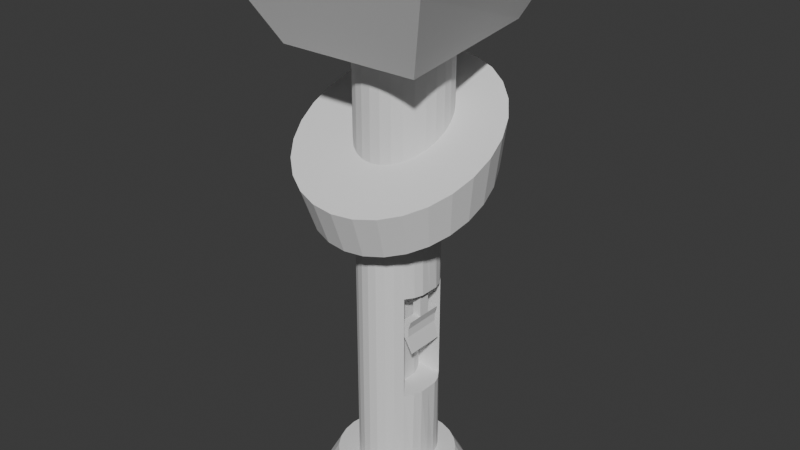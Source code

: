 # Source: bron1.blend  (saved by Blender 4.5.90; exported with 4.5.12 LTS)
import bpy
from mathutils import Matrix  # noqa: F401  (used for matrix-valued properties, if any)

bpy.ops.wm.read_factory_settings(use_empty=True)
scene = bpy.context.scene
scene.name = 'Scene'

# ---- collections
col_collection = bpy.data.collections.new('Collection'); scene.collection.children.link(col_collection)

# ---- world
world_world = bpy.data.worlds.new('World'); scene.world = world_world
world_world.use_nodes = True; world_world.node_tree.nodes.clear()
_N = world_world.node_tree.nodes; _L = world_world.node_tree.links
n0 = _N.new('ShaderNodeOutputWorld'); n0.name = 'World Output'; n0.location = (200, 100)
n1 = _N.new('ShaderNodeBackground'); n1.name = 'Background'; n1.location = (-200, 100)
n1.inputs[0].default_value = (0.05088, 0.05088, 0.05088, 1.0)
_L.new(n1.outputs[0], n0.inputs[0])
n0.is_active_output = True
world_world.color = (0.05088, 0.05088, 0.05088)
world_world.sun_shadow_jitter_overblur = 0.0

# ---- meshes
me_plane = bpy.data.meshes.new('Plane')
me_plane.from_pydata([(0.2684, 0.341, -3.172e-09), (0.2684, -0.79, 4.627e-08), (0.2646, -0.79, 0.02893), (0.2646, 0.337, 0.02893), (0.2531, -0.79, 0.0564), (0.2531, 0.33, 0.0564), (0.2346, -0.79, 0.08105), (0.2346, 0.321, 0.08105), (0.2101, -0.79, 0.1016), (0.2101, 0.31, 0.1016), (0.1807, -0.79, 0.1171), (0.1807, 0.294, 0.1171), (0.148, -0.79, 0.1267), (0.148, 0.28, 0.1267), (0.114, -0.79, 0.13), (0.114, 0.262, 0.13), (0.079, -0.79, 0.1267), (0.079, 0.241, 0.1267), (0.04625, -0.79, 0.1171), (0.04625, 0.222, 0.1171), (0.01687, -0.79, 0.1016), (0.01687, 0.207, 0.1016), (-0.007662, -0.79, 0.08105), (-0.007662, 0.194, 0.08105), (-0.02512, -0.79, 0.0564), (-0.02512, 0.187, 0.0564), (-0.03758, -0.79, 0.02893), (-0.03758, 0.18, 0.02893), (-0.04147, -0.79, 3.272e-08), (-0.04147, 0.17, -9.244e-09), (-0.03758, -0.79, -0.02893), (-0.03758, 0.18, -0.02893), (-0.02512, -0.79, -0.0564), (-0.02512, 0.187, -0.0564), (-0.007662, -0.79, -0.08105), (-0.007662, 0.194, -0.08105), (0.01687, -0.79, -0.1016), (0.01687, 0.207, -0.1016), (0.04625, -0.79, -0.1171), (0.04625, 0.222, -0.1171), (0.079, -0.79, -0.1267), (0.079, 0.241, -0.1267), (0.1135, -0.79, -0.13), (0.1135, 0.262, -0.13), (0.148, -0.79, -0.1267), (0.148, 0.28, -0.1267), (0.1777, -0.79, -0.1171), (0.1777, 0.294, -0.1171), (0.2101, -0.79, -0.1016), (0.2101, 0.31, -0.1016), (0.2346, -0.79, -0.08105), (0.2346, 0.321, -0.08105), (0.2531, -0.79, -0.0564), (0.2531, 0.33, -0.0564), (0.2646, -0.79, -0.02893), (0.2646, 0.337, -0.02893), (0.01687, -0.0915, -0.1016), (0.05, -0.1, 0.12), (0.08, -0.1, 0.13), (-0.007662, -0.098, -0.08105), (0.1135, -0.1, 0.13), (-0.02512, -0.1015, -0.0564), (0.15, -0.1, 0.13), (-0.03758, -0.105, -0.02893), (0.18, -0.1, 0.12), (-0.04147, -0.11, 2.996e-09), (0.21, -0.1, 0.1), (-0.03758, -0.105, 0.02893), (0.2346, -0.0345, 0.08105), (-0.02512, -0.1015, 0.0564), (0.2531, -0.03, 0.0564), (-0.007662, -0.098, 0.08105), (0.2646, -0.0265, 0.02893), (0.02, -0.1, 0.1), (0.2684, -0.0245, 1.28e-08), (0.04625, -0.084, -0.1171), (0.079, -0.0745, -0.1267), (0.1135, -0.064, -0.13), (0.148, -0.055, -0.1267), (0.1777, -0.048, -0.1171), (0.2101, -0.04, -0.1016), (0.2346, -0.0345, -0.08105), (0.2531, -0.03, -0.0564), (0.2646, -0.0265, -0.02893), (0.01687, -0.5108, -0.1016), (0.05, -0.48, 0.12), (0.08, -0.48, 0.13), (-0.007662, -0.514, -0.08105), (0.1135, -0.48, 0.13), (-0.02512, -0.5158, -0.0564), (0.15, -0.48, 0.13), (-0.03758, -0.5175, -0.02893), (0.18, -0.48, 0.12), (-0.04147, -0.52, 2.092e-08), (0.21, -0.48, 0.1), (-0.03758, -0.5175, 0.02893), (0.2346, -0.4823, 0.08105), (-0.02512, -0.5158, 0.0564), (0.2531, -0.48, 0.0564), (-0.007662, -0.514, 0.08105), (0.2646, -0.4782, 0.02893), (0.02, -0.48, 0.1), (0.04625, -0.507, -0.1171), (0.079, -0.5023, -0.1267), (0.1135, -0.497, -0.13), (0.148, -0.4925, -0.1267), (0.1777, -0.489, -0.1171), (0.2101, -0.485, -0.1016), (0.2346, -0.4823, -0.08105), (0.2531, -0.48, -0.0564), (0.2646, -0.4782, -0.02893), (0.2684, -0.4773, 3.26e-08), (0.05, -0.1, 0.03), (0.08, -0.1, 0.04), (0.1135, -0.1, 0.04), (0.15, -0.1, 0.04), (0.18, -0.1, 0.03), (0.21, -0.1, 0.01), (0.02, -0.1, 0.01), (0.05, -0.48, 0.03), (0.08, -0.48, 0.04), (0.1135, -0.48, 0.04), (0.15, -0.48, 0.04), (0.18, -0.48, 0.03), (0.21, -0.48, 0.01), (0.02, -0.48, 0.01), (0.3616, -0.8716, 5.049e-08), (0.3128, -0.785, 4.571e-08), (0.3551, -0.8716, 0.05743), (0.3076, -0.785, 0.04659), (0.336, -0.8716, 0.112), (0.2921, -0.785, 0.09085), (0.3053, -0.8716, 0.1609), (0.2672, -0.785, 0.1305), (0.2644, -0.8716, 0.2018), (0.234, -0.785, 0.1637), (0.2154, -0.8716, 0.2325), (0.1943, -0.785, 0.1886), (0.1609, -0.8716, 0.2516), (0.1501, -0.785, 0.2041), (0.1035, -0.8716, 0.2581), (0.1035, -0.785, 0.2094), (0.04604, -0.8716, 0.2516), (0.05687, -0.785, 0.2041), (-0.008516, -0.8716, 0.2325), (0.01262, -0.785, 0.1886), (-0.05745, -0.8716, 0.2018), (-0.02708, -0.785, 0.1637), (-0.09832, -0.8716, 0.1609), (-0.06024, -0.785, 0.1305), (-0.1291, -0.8716, 0.112), (-0.08518, -0.785, 0.09085), (-0.1482, -0.8716, 0.05743), (-0.1007, -0.785, 0.04659), (-0.1546, -0.8716, 2.793e-08), (-0.1059, -0.785, 2.74e-08), (-0.1482, -0.8716, -0.05743), (-0.1007, -0.785, -0.04659), (-0.1291, -0.8716, -0.112), (-0.08518, -0.785, -0.09085), (-0.09832, -0.8716, -0.1609), (-0.06024, -0.785, -0.1305), (-0.05745, -0.8716, -0.2018), (-0.02708, -0.785, -0.1637), (-0.008516, -0.8716, -0.2325), (0.01262, -0.785, -0.1886), (0.04604, -0.8716, -0.2516), (0.05687, -0.785, -0.2041), (0.1035, -0.8716, -0.2581), (0.1035, -0.785, -0.2094), (0.1609, -0.8716, -0.2516), (0.1501, -0.785, -0.2041), (0.2154, -0.8716, -0.2325), (0.1943, -0.785, -0.1886), (0.2644, -0.8716, -0.2018), (0.234, -0.785, -0.1637), (0.3053, -0.8716, -0.1609), (0.2672, -0.785, -0.1305), (0.336, -0.8716, -0.112), (0.2921, -0.785, -0.09085), (0.3551, -0.8716, -0.05743), (0.3076, -0.785, -0.04659), (0.4111, 0.4212, -4.394e-10), (0.4152, 0.6164, -1.002e-08), (0.4041, 0.4173, 0.07121), (0.4074, 0.612, 0.07942), (0.3833, 0.406, 0.1388), (0.3845, 0.5989, 0.1549), (0.3499, 0.3876, 0.1995), (0.3476, 0.5778, 0.2225), (0.3055, 0.3633, 0.2502), (0.2985, 0.5497, 0.279), (0.2523, 0.3341, 0.2883), (0.2397, 0.5162, 0.3216), (0.1929, 0.3016, 0.312), (0.1742, 0.4787, 0.348), (0.1305, 0.2674, 0.32), (0.1053, 0.4393, 0.3569), (0.06805, 0.2332, 0.312), (0.03634, 0.3999, 0.348), (0.008735, 0.2007, 0.2883), (-0.02915, 0.3625, 0.3216), (-0.04448, 0.1715, 0.2502), (-0.0879, 0.3289, 0.279), (-0.08891, 0.1472, 0.1995), (-0.137, 0.3008, 0.2225), (-0.1223, 0.1289, 0.1388), (-0.1739, 0.2797, 0.1549), (-0.1431, 0.1175, 0.07121), (-0.1968, 0.2666, 0.07942), (-0.1501, 0.1137, -1.153e-08), (-0.2046, 0.2622, -2.163e-08), (-0.1431, 0.1175, -0.07121), (-0.1968, 0.2666, -0.07942), (-0.1223, 0.1289, -0.1388), (-0.1739, 0.2797, -0.1549), (-0.08891, 0.1472, -0.1995), (-0.137, 0.3008, -0.2225), (-0.04448, 0.1715, -0.2502), (-0.0879, 0.3289, -0.279), (0.008735, 0.2007, -0.2883), (-0.02915, 0.3625, -0.3216), (0.06805, 0.2332, -0.312), (0.03634, 0.3999, -0.348), (0.1305, 0.2674, -0.32), (0.1053, 0.4393, -0.3569), (0.1929, 0.3016, -0.312), (0.1742, 0.4787, -0.348), (0.2523, 0.3341, -0.2883), (0.2397, 0.5162, -0.3216), (0.3055, 0.3633, -0.2502), (0.2985, 0.5497, -0.279), (0.3499, 0.3876, -0.1995), (0.3476, 0.5778, -0.2225), (0.3833, 0.406, -0.1388), (0.3845, 0.5989, -0.1549), (0.4041, 0.4173, -0.07121), (0.4074, 0.612, -0.07942)], [], [(3, 0, 55, 53, 51, 49, 47, 45, 43, 41, 39, 37, 35, 33, 31, 29, 27, 25, 23, 21, 19, 17, 15, 13, 11, 9, 7, 5), (81, 51, 53, 82), (80, 49, 51, 81), (79, 47, 49, 80), (78, 45, 47, 79), (77, 43, 45, 78), (76, 41, 43, 77), (75, 39, 41, 76), (56, 37, 39, 75), (59, 35, 37, 56), (61, 33, 35, 59), (63, 31, 33, 61), (65, 29, 31, 63), (67, 27, 29, 65), (69, 25, 27, 67), (71, 23, 25, 69), (73, 21, 23, 71), (57, 19, 21, 73), (58, 17, 19, 57), (60, 15, 17, 58), (62, 13, 15, 60), (64, 11, 13, 62), (66, 9, 11, 64), (68, 7, 9, 66), (1, 2, 4, 6, 8, 10, 12, 14, 16, 18, 20, 22, 24, 26, 28, 30, 32, 34, 36, 38, 40, 42, 44, 46, 48, 50, 52, 54), (70, 5, 7, 68), (83, 55, 0, 74), (72, 3, 5, 70), (74, 0, 3, 72), (82, 53, 55, 83), (109, 82, 83, 110), (111, 74, 72, 100), (100, 72, 70, 98), (110, 83, 74, 111), (98, 70, 68, 96), (96, 68, 66, 94), (92, 94, 124, 123), (85, 86, 120, 119), (62, 60, 114, 115), (90, 92, 123, 122), (57, 73, 118, 112), (101, 85, 119, 125), (101, 73, 71, 99), (99, 71, 69, 97), (97, 69, 67, 95), (95, 67, 65, 93), (93, 65, 63, 91), (91, 63, 61, 89), (89, 61, 59, 87), (87, 59, 56, 84), (84, 56, 75, 102), (102, 75, 76, 103), (103, 76, 77, 104), (104, 77, 78, 105), (105, 78, 79, 106), (106, 79, 80, 107), (107, 80, 81, 108), (108, 81, 82, 109), (50, 108, 109, 52), (48, 107, 108, 50), (46, 106, 107, 48), (44, 105, 106, 46), (42, 104, 105, 44), (40, 103, 104, 42), (38, 102, 103, 40), (36, 84, 102, 38), (34, 87, 84, 36), (32, 89, 87, 34), (30, 91, 89, 32), (28, 93, 91, 30), (26, 95, 93, 28), (24, 97, 95, 26), (22, 99, 97, 24), (20, 101, 99, 22), (18, 85, 101, 20), (16, 86, 85, 18), (14, 88, 86, 16), (12, 90, 88, 14), (10, 92, 90, 12), (8, 94, 92, 10), (6, 96, 94, 8), (4, 98, 96, 6), (54, 110, 111, 1), (2, 100, 98, 4), (1, 111, 100, 2), (52, 109, 110, 54), (60, 58, 113, 114), (66, 64, 116, 117), (86, 88, 121, 120), (58, 57, 112, 113), (88, 90, 122, 121), (64, 62, 115, 116), (116, 123, 124, 117), (115, 122, 123, 116), (114, 121, 122, 115), (113, 120, 121, 114), (112, 119, 120, 113), (118, 125, 119, 112), (101, 125, 118, 73), (94, 66, 117, 124), (126, 127, 129, 128), (128, 129, 131, 130), (130, 131, 133, 132), (132, 133, 135, 134), (134, 135, 137, 136), (136, 137, 139, 138), (138, 139, 141, 140), (140, 141, 143, 142), (142, 143, 145, 144), (144, 145, 147, 146), (146, 147, 149, 148), (148, 149, 151, 150), (150, 151, 153, 152), (152, 153, 155, 154), (154, 155, 157, 156), (156, 157, 159, 158), (158, 159, 161, 160), (160, 161, 163, 162), (162, 163, 165, 164), (164, 165, 167, 166), (166, 167, 169, 168), (168, 169, 171, 170), (170, 171, 173, 172), (172, 173, 175, 174), (174, 175, 177, 176), (176, 177, 179, 178), (129, 127, 181, 179, 177, 175, 173, 171, 169, 167, 165, 163, 161, 159, 157, 155, 153, 151, 149, 147, 145, 143, 141, 139, 137, 135, 133, 131), (178, 179, 181, 180), (180, 181, 127, 126), (126, 128, 130, 132, 134, 136, 138, 140, 142, 144, 146, 148, 150, 152, 154, 156, 158, 160, 162, 164, 166, 168, 170, 172, 174, 176, 178, 180), (182, 183, 185, 184), (184, 185, 187, 186), (186, 187, 189, 188), (188, 189, 191, 190), (190, 191, 193, 192), (192, 193, 195, 194), (194, 195, 197, 196), (196, 197, 199, 198), (198, 199, 201, 200), (200, 201, 203, 202), (202, 203, 205, 204), (204, 205, 207, 206), (206, 207, 209, 208), (208, 209, 211, 210), (210, 211, 213, 212), (212, 213, 215, 214), (214, 215, 217, 216), (216, 217, 219, 218), (218, 219, 221, 220), (220, 221, 223, 222), (222, 223, 225, 224), (224, 225, 227, 226), (226, 227, 229, 228), (228, 229, 231, 230), (230, 231, 233, 232), (232, 233, 235, 234), (185, 183, 237, 235, 233, 231, 229, 227, 225, 223, 221, 219, 217, 215, 213, 211, 209, 207, 205, 203, 201, 199, 197, 195, 193, 191, 189, 187), (234, 235, 237, 236), (236, 237, 183, 182), (182, 184, 186, 188, 190, 192, 194, 196, 198, 200, 202, 204, 206, 208, 210, 212, 214, 216, 218, 220, 222, 224, 226, 228, 230, 232, 234, 236)])
_uv = me_plane.uv_layers.new(name='UVMap')
_uv.uv.foreach_set('vector', [0.3034, 0.484, 0.25, 0.49, 0.1966, 0.484, 0.1459, 0.4662, 0.1004, 0.4376, 0.06236, 0.3996, 0.03377, 0.3541, 0.01602, 0.3034, 0.01, 0.25, 0.01602, 0.1966, 0.03377, 0.1459, 0.06236, 0.1004, 0.1004, 0.06236, 0.1459, 0.03377, 0.1966, 0.01602, 0.25, 0.01, 0.3034, 0.01602, 0.3541, 0.03377, 0.3996, 0.06236, 0.4376, 0.1004, 0.4662, 0.1459, 0.484, 0.1966, 0.49, 0.25, 0.484, 0.3034, 0.4662, 0.3541, 0.4376, 0.3996, 0.3996, 0.4376, 0.3541, 0.4662, 0.1071, 0.75, 0.1071, 1.0, 0.07143, 1.0, 0.07143, 0.75, 0.1429, 0.75, 0.1429, 1.0, 0.1071, 1.0, 0.1071, 0.75, 0.1786, 0.75, 0.1786, 1.0, 0.1429, 1.0, 0.1429, 0.75, 0.2143, 0.75, 0.2143, 1.0, 0.1786, 1.0, 0.1786, 0.75, 0.25, 0.75, 0.25, 1.0, 0.2143, 1.0, 0.2143, 0.75, 0.2857, 0.75, 0.2857, 1.0, 0.25, 1.0, 0.25, 0.75, 0.3214, 0.75, 0.3214, 1.0, 0.2857, 1.0, 0.2857, 0.75, 0.3571, 0.75, 0.3571, 1.0, 0.3214, 1.0, 0.3214, 0.75, 0.3929, 0.75, 0.3929, 1.0, 0.3571, 1.0, 0.3571, 0.75, 0.4286, 0.75, 0.4286, 1.0, 0.3929, 1.0, 0.3929, 0.75, 0.4643, 0.75, 0.4643, 1.0, 0.4286, 1.0, 0.4286, 0.75, 0.5, 0.75, 0.5, 1.0, 0.4643, 1.0, 0.4643, 0.75, 0.5357, 0.75, 0.5357, 1.0, 0.5, 1.0, 0.5, 0.75, 0.5714, 0.75, 0.5714, 1.0, 0.5357, 1.0, 0.5357, 0.75, 0.6071, 0.75, 0.6071, 1.0, 0.5714, 1.0, 0.5714, 0.75, 0.6429, 0.75, 0.6429, 1.0, 0.6071, 1.0, 0.6071, 0.75, 0.6786, 0.75, 0.6786, 1.0, 0.6429, 1.0, 0.6429, 0.75, 0.7143, 0.75, 0.7143, 1.0, 0.6786, 1.0, 0.6786, 0.75, 0.75, 0.75, 0.75, 1.0, 0.7143, 1.0, 0.7143, 0.75, 0.7857, 0.75, 0.7857, 1.0, 0.75, 1.0, 0.75, 0.75, 0.8214, 0.75, 0.8214, 1.0, 0.7857, 1.0, 0.7857, 0.75, 0.8571, 0.75, 0.8571, 1.0, 0.8214, 1.0, 0.8214, 0.75, 0.8929, 0.75, 0.8929, 1.0, 0.8571, 1.0, 0.8571, 0.75, 0.75, 0.49, 0.8034, 0.484, 0.8541, 0.4662, 0.8996, 0.4376, 0.9376, 0.3996, 0.9662, 0.3541, 0.984, 0.3034, 0.99, 0.25, 0.984, 0.1966, 0.9662, 0.1459, 0.9376, 0.1004, 0.8996, 0.06236, 0.8541, 0.03377, 0.8034, 0.01602, 0.75, 0.01, 0.6966, 0.01602, 0.6459, 0.03377, 0.6004, 0.06236, 0.5624, 0.1004, 0.5338, 0.1459, 0.516, 0.1966, 0.51, 0.25, 0.516, 0.3034, 0.5338, 0.3541, 0.5624, 0.3996, 0.6004, 0.4376, 0.6459, 0.4662, 0.6966, 0.484, 0.9286, 0.75, 0.9286, 1.0, 0.8929, 1.0, 0.8929, 0.75, 0.03571, 0.75, 0.03571, 1.0, 1.565e-07, 1.0, 1.565e-07, 0.75, 0.9643, 0.75, 0.9643, 1.0, 0.9286, 1.0, 0.9286, 0.75, 1.0, 0.75, 1.0, 1.0, 0.9643, 1.0, 0.9643, 0.75, 0.07143, 0.75, 0.07143, 1.0, 0.03571, 1.0, 0.03571, 0.75, 0.07143, 0.625, 0.07143, 0.75, 0.03571, 0.75, 0.03571, 0.625, 1.0, 0.625, 1.0, 0.75, 0.9643, 0.75, 0.9643, 0.625, 0.9643, 0.625, 0.9643, 0.75, 0.9286, 0.75, 0.9286, 0.625, 0.03571, 0.625, 0.03571, 0.75, 1.565e-07, 0.75, 1.565e-07, 0.625, 0.9286, 0.625, 0.9286, 0.75, 0.8929, 0.75, 0.8929, 0.625, 0.8929, 0.625, 0.8929, 0.75, 0.8571, 0.75, 0.8571, 0.625, 0.8214, 0.625, 0.8571, 0.625, 0.8571, 0.625, 0.8214, 0.625, 0.6786, 0.625, 0.7143, 0.625, 0.7143, 0.625, 0.6786, 0.625, 0.7857, 0.75, 0.75, 0.75, 0.75, 0.75, 0.7857, 0.75, 0.7857, 0.625, 0.8214, 0.625, 0.8214, 0.625, 0.7857, 0.625, 0.6786, 0.75, 0.6429, 0.75, 0.6429, 0.75, 0.6786, 0.75, 0.6429, 0.625, 0.6786, 0.625, 0.6786, 0.625, 0.6429, 0.625, 0.6429, 0.625, 0.6429, 0.75, 0.6071, 0.75, 0.6071, 0.625, 0.6071, 0.625, 0.6071, 0.75, 0.5714, 0.75, 0.5714, 0.625, 0.5714, 0.625, 0.5714, 0.75, 0.5357, 0.75, 0.5357, 0.625, 0.5357, 0.625, 0.5357, 0.75, 0.5, 0.75, 0.5, 0.625, 0.5, 0.625, 0.5, 0.75, 0.4643, 0.75, 0.4643, 0.625, 0.4643, 0.625, 0.4643, 0.75, 0.4286, 0.75, 0.4286, 0.625, 0.4286, 0.625, 0.4286, 0.75, 0.3929, 0.75, 0.3929, 0.625, 0.3929, 0.625, 0.3929, 0.75, 0.3571, 0.75, 0.3571, 0.625, 0.3571, 0.625, 0.3571, 0.75, 0.3214, 0.75, 0.3214, 0.625, 0.3214, 0.625, 0.3214, 0.75, 0.2857, 0.75, 0.2857, 0.625, 0.2857, 0.625, 0.2857, 0.75, 0.25, 0.75, 0.25, 0.625, 0.25, 0.625, 0.25, 0.75, 0.2143, 0.75, 0.2143, 0.625, 0.2143, 0.625, 0.2143, 0.75, 0.1786, 0.75, 0.1786, 0.625, 0.1786, 0.625, 0.1786, 0.75, 0.1429, 0.75, 0.1429, 0.625, 0.1429, 0.625, 0.1429, 0.75, 0.1071, 0.75, 0.1071, 0.625, 0.1071, 0.625, 0.1071, 0.75, 0.07143, 0.75, 0.07143, 0.625, 0.1071, 0.5, 0.1071, 0.625, 0.07143, 0.625, 0.07143, 0.5, 0.1429, 0.5, 0.1429, 0.625, 0.1071, 0.625, 0.1071, 0.5, 0.1786, 0.5, 0.1786, 0.625, 0.1429, 0.625, 0.1429, 0.5, 0.2143, 0.5, 0.2143, 0.625, 0.1786, 0.625, 0.1786, 0.5, 0.25, 0.5, 0.25, 0.625, 0.2143, 0.625, 0.2143, 0.5, 0.2857, 0.5, 0.2857, 0.625, 0.25, 0.625, 0.25, 0.5, 0.3214, 0.5, 0.3214, 0.625, 0.2857, 0.625, 0.2857, 0.5, 0.3571, 0.5, 0.3571, 0.625, 0.3214, 0.625, 0.3214, 0.5, 0.3929, 0.5, 0.3929, 0.625, 0.3571, 0.625, 0.3571, 0.5, 0.4286, 0.5, 0.4286, 0.625, 0.3929, 0.625, 0.3929, 0.5, 0.4643, 0.5, 0.4643, 0.625, 0.4286, 0.625, 0.4286, 0.5, 0.5, 0.5, 0.5, 0.625, 0.4643, 0.625, 0.4643, 0.5, 0.5357, 0.5, 0.5357, 0.625, 0.5, 0.625, 0.5, 0.5, 0.5714, 0.5, 0.5714, 0.625, 0.5357, 0.625, 0.5357, 0.5, 0.6071, 0.5, 0.6071, 0.625, 0.5714, 0.625, 0.5714, 0.5, 0.6429, 0.5, 0.6429, 0.625, 0.6071, 0.625, 0.6071, 0.5, 0.6786, 0.5, 0.6786, 0.625, 0.6429, 0.625, 0.6429, 0.5, 0.7143, 0.5, 0.7143, 0.625, 0.6786, 0.625, 0.6786, 0.5, 0.75, 0.5, 0.75, 0.625, 0.7143, 0.625, 0.7143, 0.5, 0.7857, 0.5, 0.7857, 0.625, 0.75, 0.625, 0.75, 0.5, 0.8214, 0.5, 0.8214, 0.625, 0.7857, 0.625, 0.7857, 0.5, 0.8571, 0.5, 0.8571, 0.625, 0.8214, 0.625, 0.8214, 0.5, 0.8929, 0.5, 0.8929, 0.625, 0.8571, 0.625, 0.8571, 0.5, 0.9286, 0.5, 0.9286, 0.625, 0.8929, 0.625, 0.8929, 0.5, 0.03571, 0.5, 0.03571, 0.625, 1.565e-07, 0.625, 1.565e-07, 0.5, 0.9643, 0.5, 0.9643, 0.625, 0.9286, 0.625, 0.9286, 0.5, 1.0, 0.5, 1.0, 0.625, 0.9643, 0.625, 0.9643, 0.5, 0.07143, 0.5, 0.07143, 0.625, 0.03571, 0.625, 0.03571, 0.5, 0.75, 0.75, 0.7143, 0.75, 0.7143, 0.75, 0.75, 0.75, 0.8571, 0.75, 0.8214, 0.75, 0.8214, 0.75, 0.8571, 0.75, 0.7143, 0.625, 0.75, 0.625, 0.75, 0.625, 0.7143, 0.625, 0.7143, 0.75, 0.6786, 0.75, 0.6786, 0.75, 0.7143, 0.75, 0.75, 0.625, 0.7857, 0.625, 0.7857, 0.625, 0.75, 0.625, 0.8214, 0.75, 0.7857, 0.75, 0.7857, 0.75, 0.8214, 0.75, 0.8214, 0.75, 0.8214, 0.625, 0.8571, 0.625, 0.8571, 0.75, 0.7857, 0.75, 0.7857, 0.625, 0.8214, 0.625, 0.8214, 0.75, 0.75, 0.75, 0.75, 0.625, 0.7857, 0.625, 0.7857, 0.75, 0.7143, 0.75, 0.7143, 0.625, 0.75, 0.625, 0.75, 0.75, 0.6786, 0.75, 0.6786, 0.625, 0.7143, 0.625, 0.7143, 0.75, 0.6429, 0.75, 0.6429, 0.625, 0.6786, 0.625, 0.6786, 0.75, 0.6429, 0.625, 0.6429, 0.625, 0.6429, 0.75, 0.6429, 0.75, 0.8571, 0.625, 0.8571, 0.75, 0.8571, 0.75, 0.8571, 0.625, 1.0, 0.5188, 1.0, 1.0, 0.9643, 1.0, 0.9643, 0.5188, 0.9643, 0.5188, 0.9643, 1.0, 0.9286, 1.0, 0.9286, 0.5188, 0.9286, 0.5188, 0.9286, 1.0, 0.8929, 1.0, 0.8929, 0.5188, 0.8929, 0.5188, 0.8929, 1.0, 0.8571, 1.0, 0.8571, 0.5188, 0.8571, 0.5188, 0.8571, 1.0, 0.8214, 1.0, 0.8214, 0.5188, 0.8214, 0.5188, 0.8214, 1.0, 0.7857, 1.0, 0.7857, 0.5188, 0.7857, 0.5188, 0.7857, 1.0, 0.75, 1.0, 0.75, 0.5188, 0.75, 0.5188, 0.75, 1.0, 0.7143, 1.0, 0.7143, 0.5188, 0.7143, 0.5188, 0.7143, 1.0, 0.6786, 1.0, 0.6786, 0.5188, 0.6786, 0.5188, 0.6786, 1.0, 0.6429, 1.0, 0.6429, 0.5188, 0.6429, 0.5188, 0.6429, 1.0, 0.6071, 1.0, 0.6071, 0.5188, 0.6071, 0.5188, 0.6071, 1.0, 0.5714, 1.0, 0.5714, 0.5188, 0.5714, 0.5188, 0.5714, 1.0, 0.5357, 1.0, 0.5357, 0.5188, 0.5357, 0.5188, 0.5357, 1.0, 0.5, 1.0, 0.5, 0.5188, 0.5, 0.5188, 0.5, 1.0, 0.4643, 1.0, 0.4643, 0.5188, 0.4643, 0.5188, 0.4643, 1.0, 0.4286, 1.0, 0.4286, 0.5188, 0.4286, 0.5188, 0.4286, 1.0, 0.3929, 1.0, 0.3929, 0.5188, 0.3929, 0.5188, 0.3929, 1.0, 0.3571, 1.0, 0.3571, 0.5188, 0.3571, 0.5188, 0.3571, 1.0, 0.3214, 1.0, 0.3214, 0.5188, 0.3214, 0.5188, 0.3214, 1.0, 0.2857, 1.0, 0.2857, 0.5188, 0.2857, 0.5188, 0.2857, 1.0, 0.25, 1.0, 0.25, 0.5188, 0.25, 0.5188, 0.25, 1.0, 0.2143, 1.0, 0.2143, 0.5188, 0.2143, 0.5188, 0.2143, 1.0, 0.1786, 1.0, 0.1786, 0.5188, 0.1786, 0.5188, 0.1786, 1.0, 0.1429, 1.0, 0.1429, 0.5188, 0.1429, 0.5188, 0.1429, 1.0, 0.1071, 1.0, 0.1071, 0.5188, 0.1071, 0.5188, 0.1071, 1.0, 0.07143, 1.0, 0.07143, 0.5188, 0.3034, 0.484, 0.25, 0.49, 0.1966, 0.484, 0.1459, 0.4662, 0.1004, 0.4376, 0.06236, 0.3996, 0.03377, 0.3541, 0.01602, 0.3034, 0.01, 0.25, 0.01602, 0.1966, 0.03377, 0.1459, 0.06236, 0.1004, 0.1004, 0.06236, 0.1459, 0.03377, 0.1966, 0.01602, 0.25, 0.01, 0.3034, 0.01602, 0.3541, 0.03377, 0.3996, 0.06236, 0.4376, 0.1004, 0.4662, 0.1459, 0.484, 0.1966, 0.49, 0.25, 0.484, 0.3034, 0.4662, 0.3541, 0.4376, 0.3996, 0.3996, 0.4376, 0.3541, 0.4662, 0.07143, 0.5188, 0.07143, 1.0, 0.03571, 1.0, 0.03571, 0.5188, 0.03571, 0.5188, 0.03571, 1.0, 1.565e-07, 1.0, 1.565e-07, 0.5188, 0.75, 0.4882, 0.803, 0.4823, 0.8534, 0.4646, 0.8985, 0.4363, 0.9363, 0.3985, 0.9646, 0.3534, 0.9823, 0.303, 0.9882, 0.25, 0.9823, 0.197, 0.9646, 0.1466, 0.9363, 0.1015, 0.8985, 0.06374, 0.8534, 0.03535, 0.803, 0.01773, 0.75, 0.01176, 0.697, 0.01773, 0.6466, 0.03535, 0.6015, 0.06374, 0.5637, 0.1015, 0.5354, 0.1466, 0.5177, 0.197, 0.5118, 0.25, 0.5177, 0.303, 0.5354, 0.3534, 0.5637, 0.3985, 0.6015, 0.4363, 0.6466, 0.4646, 0.697, 0.4823, 1.0, 0.5, 1.0, 1.0, 0.9643, 1.0, 0.9643, 0.5, 0.9643, 0.5, 0.9643, 1.0, 0.9286, 1.0, 0.9286, 0.5, 0.9286, 0.5, 0.9286, 1.0, 0.8929, 1.0, 0.8929, 0.5, 0.8929, 0.5, 0.8929, 1.0, 0.8571, 1.0, 0.8571, 0.5, 0.8571, 0.5, 0.8571, 1.0, 0.8214, 1.0, 0.8214, 0.5, 0.8214, 0.5, 0.8214, 1.0, 0.7857, 1.0, 0.7857, 0.5, 0.7857, 0.5, 0.7857, 1.0, 0.75, 1.0, 0.75, 0.5, 0.75, 0.5, 0.75, 1.0, 0.7143, 1.0, 0.7143, 0.5, 0.7143, 0.5, 0.7143, 1.0, 0.6786, 1.0, 0.6786, 0.5, 0.6786, 0.5, 0.6786, 1.0, 0.6429, 1.0, 0.6429, 0.5, 0.6429, 0.5, 0.6429, 1.0, 0.6071, 1.0, 0.6071, 0.5, 0.6071, 0.5, 0.6071, 1.0, 0.5714, 1.0, 0.5714, 0.5, 0.5714, 0.5, 0.5714, 1.0, 0.5357, 1.0, 0.5357, 0.5, 0.5357, 0.5, 0.5357, 1.0, 0.5, 1.0, 0.5, 0.5, 0.5, 0.5, 0.5, 1.0, 0.4643, 1.0, 0.4643, 0.5, 0.4643, 0.5, 0.4643, 1.0, 0.4286, 1.0, 0.4286, 0.5, 0.4286, 0.5, 0.4286, 1.0, 0.3929, 1.0, 0.3929, 0.5, 0.3929, 0.5, 0.3929, 1.0, 0.3571, 1.0, 0.3571, 0.5, 0.3571, 0.5, 0.3571, 1.0, 0.3214, 1.0, 0.3214, 0.5, 0.3214, 0.5, 0.3214, 1.0, 0.2857, 1.0, 0.2857, 0.5, 0.2857, 0.5, 0.2857, 1.0, 0.25, 1.0, 0.25, 0.5, 0.25, 0.5, 0.25, 1.0, 0.2143, 1.0, 0.2143, 0.5, 0.2143, 0.5, 0.2143, 1.0, 0.1786, 1.0, 0.1786, 0.5, 0.1786, 0.5, 0.1786, 1.0, 0.1429, 1.0, 0.1429, 0.5, 0.1429, 0.5, 0.1429, 1.0, 0.1071, 1.0, 0.1071, 0.5, 0.1071, 0.5, 0.1071, 1.0, 0.07143, 1.0, 0.07143, 0.5, 0.3034, 0.484, 0.25, 0.49, 0.1966, 0.484, 0.1459, 0.4662, 0.1004, 0.4376, 0.06236, 0.3996, 0.03377, 0.3541, 0.01602, 0.3034, 0.01, 0.25, 0.01602, 0.1966, 0.03377, 0.1459, 0.06236, 0.1004, 0.1004, 0.06236, 0.1459, 0.03377, 0.1966, 0.01602, 0.25, 0.01, 0.3034, 0.01602, 0.3541, 0.03377, 0.3996, 0.06236, 0.4376, 0.1004, 0.4662, 0.1459, 0.484, 0.1966, 0.49, 0.25, 0.484, 0.3034, 0.4662, 0.3541, 0.4376, 0.3996, 0.3996, 0.4376, 0.3541, 0.4662, 0.07143, 0.5, 0.07143, 1.0, 0.03571, 1.0, 0.03571, 0.5, 0.03571, 0.5, 0.03571, 1.0, 1.565e-07, 1.0, 1.565e-07, 0.5, 0.75, 0.49, 0.8034, 0.484, 0.8541, 0.4662, 0.8996, 0.4376, 0.9376, 0.3996, 0.9662, 0.3541, 0.984, 0.3034, 0.99, 0.25, 0.984, 0.1966, 0.9662, 0.1459, 0.9376, 0.1004, 0.8996, 0.06236, 0.8541, 0.03377, 0.8034, 0.01602, 0.75, 0.01, 0.6966, 0.01602, 0.6459, 0.03377, 0.6004, 0.06236, 0.5624, 0.1004, 0.5338, 0.1459, 0.516, 0.1966, 0.51, 0.25, 0.516, 0.3034, 0.5338, 0.3541, 0.5624, 0.3996, 0.6004, 0.4376, 0.6459, 0.4662, 0.6966, 0.484])
me_plane.update()
me_cube_001 = bpy.data.meshes.new('Cube.001')
me_cube_001.from_pydata([(0.01, 0.07465, -0.14), (-0.01, -0.01535, 0.02), (0.02, 0.02465, -0.08), (-0.01, 0.02465, 0.02), (0.02, -0.01535, -0.08), (0.02, -0.01535, 0.02), (-0.01, 0.02465, -0.08), (0.02, 0.02465, 0.02), (-0.01, -0.06535, -0.08), (-0.01, -0.06535, -0.14), (0.02, 0.07465, -0.08), (0.01, -0.06535, -0.14), (-0.01, -0.01535, -0.08), (0.02, -0.06535, -0.08), (-0.01, 0.07465, -0.08), (-0.01, 0.07465, -0.14), (0.01, -0.01535, -0.14), (-0.01, -0.01535, -0.14), (0.01, 0.02465, -0.14), (-0.01, 0.02465, -0.14), (-0.01, 0.02465, -0.11), (0.01, -0.01535, -0.11), (0.01, 0.07465, -0.11), (-0.01, -0.06535, -0.11), (0.01, -0.06535, -0.11), (-0.01, 0.07465, -0.11), (-0.01, -0.01535, -0.11), (0.01, 0.02465, -0.11), (0.005, 0.02465, 0.02), (0.005, -0.01535, 0.02), (0.005, 0.02465, -0.08), (0.025, -0.01535, -0.2), (0.025, 0.07465, -0.2), (0.005, -0.06535, -0.08), (0.025, -0.06535, -0.2), (0.005, 0.07465, -0.08), (0.005, -0.01535, -0.08), (0.025, 0.02465, -0.2), (0.005, 0.07465, -0.11), (0.005, -0.06535, -0.11)], [], [(12, 1, 3, 6), (30, 28, 7, 2), (2, 7, 5, 4), (36, 29, 1, 12), (27, 21, 16, 18), (28, 3, 1, 29), (37, 18, 16, 31), (26, 20, 19, 17), (36, 12, 8, 33), (27, 18, 0, 22), (39, 23, 9, 34, 11), (38, 22, 0), (21, 4, 13, 24), (20, 6, 14, 25), (30, 2, 10, 35), (37, 19, 15, 32), (26, 17, 9, 23), (31, 16, 11, 34), (12, 26, 23, 8), (19, 20, 25, 15), (16, 21, 24, 11), (35, 10, 22, 38), (33, 8, 23, 39), (2, 27, 22, 10), (12, 6, 20, 26), (2, 4, 21, 27), (13, 33, 39, 24), (14, 35, 38, 25), (17, 31, 34, 9), (18, 37, 32, 0), (6, 30, 35, 14), (25, 38, 0, 32, 15), (4, 36, 33, 13), (19, 37, 31, 17), (7, 28, 29, 5), (4, 5, 29, 36), (6, 3, 28, 30), (24, 39, 11)])
_uv = me_cube_001.uv_layers.new(name='UVMap')
_uv.uv.foreach_set('vector', [0.375, 0.0, 0.625, 0.0, 0.625, 0.25, 0.375, 0.25, 0.375, 0.375, 0.625, 0.375, 0.625, 0.5, 0.375, 0.5, 0.375, 0.5, 0.625, 0.5, 0.625, 0.75, 0.375, 0.75, 0.375, 0.875, 0.625, 0.875, 0.625, 1.0, 0.375, 1.0, 0.375, 0.5, 0.375, 0.75, 0.375, 0.75, 0.375, 0.5, 0.75, 0.5, 0.875, 0.5, 0.875, 0.75, 0.75, 0.75, 0.25, 0.5, 0.375, 0.5, 0.375, 0.75, 0.25, 0.75, 0.375, 0.0, 0.375, 0.25, 0.375, 0.25, 0.375, 0.0, 0.375, 0.875, 0.375, 1.0, 0.375, 1.0, 0.375, 0.875, 0.375, 0.5, 0.375, 0.5, 0.375, 0.5, 0.375, 0.5, 0.375, 0.875, 0.375, 1.0, 0.375, 1.0, 0.375, 0.875, 0.375, 0.875, 0.375, 0.375, 0.375, 0.5, 0.375, 0.375, 0.375, 0.75, 0.375, 0.75, 0.375, 0.75, 0.375, 0.75, 0.375, 0.25, 0.375, 0.25, 0.375, 0.25, 0.375, 0.25, 0.375, 0.375, 0.375, 0.5, 0.375, 0.5, 0.375, 0.375, 0.25, 0.5, 0.125, 0.5, 0.125, 0.5, 0.25, 0.5, 0.375, 0.0, 0.375, 0.0, 0.375, 0.0, 0.375, 0.0, 0.25, 0.75, 0.375, 0.75, 0.375, 0.75, 0.25, 0.75, 0.375, 0.0, 0.375, 0.0, 0.375, 0.0, 0.375, 0.0, 0.375, 0.25, 0.375, 0.25, 0.375, 0.25, 0.375, 0.25, 0.375, 0.75, 0.375, 0.75, 0.375, 0.75, 0.375, 0.75, 0.375, 0.375, 0.375, 0.5, 0.375, 0.5, 0.375, 0.375, 0.375, 0.875, 0.375, 1.0, 0.375, 1.0, 0.375, 0.875, 0.375, 0.5, 0.375, 0.5, 0.375, 0.5, 0.375, 0.5, 0.375, 0.0, 0.375, 0.25, 0.375, 0.25, 0.375, 0.0, 0.375, 0.5, 0.375, 0.75, 0.375, 0.75, 0.375, 0.5, 0.375, 0.75, 0.375, 0.875, 0.375, 0.875, 0.375, 0.75, 0.375, 0.25, 0.375, 0.375, 0.375, 0.375, 0.375, 0.25, 0.125, 0.75, 0.25, 0.75, 0.25, 0.75, 0.125, 0.75, 0.375, 0.5, 0.25, 0.5, 0.25, 0.5, 0.375, 0.5, 0.375, 0.25, 0.375, 0.375, 0.375, 0.375, 0.375, 0.25, 0.375, 0.25, 0.375, 0.375, 0.375, 0.375, 0.375, 0.375, 0.375, 0.25, 0.375, 0.75, 0.375, 0.875, 0.375, 0.875, 0.375, 0.75, 0.125, 0.5, 0.25, 0.5, 0.25, 0.75, 0.125, 0.75, 0.625, 0.5, 0.75, 0.5, 0.75, 0.75, 0.625, 0.75, 0.375, 0.75, 0.625, 0.75, 0.625, 0.875, 0.375, 0.875, 0.375, 0.25, 0.625, 0.25, 0.625, 0.375, 0.375, 0.375, 0.375, 0.75, 0.375, 0.875, 0.375, 0.75])
me_cube_001.update()
me_cylinder = bpy.data.meshes.new('Cylinder')
me_cylinder.from_pydata([(0.0, 0.16, -0.205), (0.0, 0.16, 0.205), (0.0356, 0.156, -0.205), (0.0356, 0.156, 0.205), (0.06942, 0.1442, -0.205), (0.06942, 0.1442, 0.205), (0.09976, 0.1251, -0.205), (0.09976, 0.1251, 0.205), (0.1251, 0.09976, -0.205), (0.1251, 0.09976, 0.205), (0.1442, 0.06942, -0.205), (0.1442, 0.06942, 0.205), (0.156, 0.0356, -0.205), (0.156, 0.0356, 0.205), (0.16, 0.0, -0.205), (0.16, 0.0, 0.205), (0.156, -0.0356, -0.205), (0.156, -0.0356, 0.205), (0.1442, -0.06942, -0.205), (0.1442, -0.06942, 0.205), (0.1251, -0.09976, -0.205), (0.1251, -0.09976, 0.205), (0.09976, -0.1251, -0.205), (0.09976, -0.1251, 0.205), (0.06942, -0.1442, -0.205), (0.06942, -0.1442, 0.205), (0.0356, -0.156, -0.205), (0.0356, -0.156, 0.205), (0.0, -0.16, -0.205), (0.0, -0.16, 0.205), (-0.0356, -0.156, -0.205), (-0.0356, -0.156, 0.205), (-0.06942, -0.1442, -0.205), (-0.06942, -0.1442, 0.205), (-0.09976, -0.1251, -0.205), (-0.09976, -0.1251, 0.205), (-0.1251, -0.09976, -0.205), (-0.1251, -0.09976, 0.205), (-0.1442, -0.06942, -0.205), (-0.1442, -0.06942, 0.205), (-0.156, -0.0356, -0.205), (-0.156, -0.0356, 0.205), (-0.16, 0.0, -0.205), (-0.16, 0.0, 0.205), (-0.156, 0.0356, -0.205), (-0.156, 0.0356, 0.205), (-0.1442, 0.06942, -0.205), (-0.1442, 0.06942, 0.205), (-0.1251, 0.09976, -0.205), (-0.1251, 0.09976, 0.205), (-0.09976, 0.1251, -0.205), (-0.09976, 0.1251, 0.205), (-0.06942, 0.1442, -0.205), (-0.06942, 0.1442, 0.205), (-0.0356, 0.156, -0.205), (-0.0356, 0.156, 0.205)], [], [(0, 1, 3, 2), (2, 3, 5, 4), (4, 5, 7, 6), (6, 7, 9, 8), (8, 9, 11, 10), (10, 11, 13, 12), (12, 13, 15, 14), (14, 15, 17, 16), (16, 17, 19, 18), (18, 19, 21, 20), (20, 21, 23, 22), (22, 23, 25, 24), (24, 25, 27, 26), (26, 27, 29, 28), (28, 29, 31, 30), (30, 31, 33, 32), (32, 33, 35, 34), (34, 35, 37, 36), (36, 37, 39, 38), (38, 39, 41, 40), (40, 41, 43, 42), (42, 43, 45, 44), (44, 45, 47, 46), (46, 47, 49, 48), (48, 49, 51, 50), (50, 51, 53, 52), (3, 1, 55, 53, 51, 49, 47, 45, 43, 41, 39, 37, 35, 33, 31, 29, 27, 25, 23, 21, 19, 17, 15, 13, 11, 9, 7, 5), (52, 53, 55, 54), (54, 55, 1, 0), (0, 2, 4, 6, 8, 10, 12, 14, 16, 18, 20, 22, 24, 26, 28, 30, 32, 34, 36, 38, 40, 42, 44, 46, 48, 50, 52, 54)])
_uv = me_cylinder.uv_layers.new(name='UVMap')
_uv.uv.foreach_set('vector', [1.0, 0.5, 1.0, 1.0, 0.9643, 1.0, 0.9643, 0.5, 0.9643, 0.5, 0.9643, 1.0, 0.9286, 1.0, 0.9286, 0.5, 0.9286, 0.5, 0.9286, 1.0, 0.8929, 1.0, 0.8929, 0.5, 0.8929, 0.5, 0.8929, 1.0, 0.8571, 1.0, 0.8571, 0.5, 0.8571, 0.5, 0.8571, 1.0, 0.8214, 1.0, 0.8214, 0.5, 0.8214, 0.5, 0.8214, 1.0, 0.7857, 1.0, 0.7857, 0.5, 0.7857, 0.5, 0.7857, 1.0, 0.75, 1.0, 0.75, 0.5, 0.75, 0.5, 0.75, 1.0, 0.7143, 1.0, 0.7143, 0.5, 0.7143, 0.5, 0.7143, 1.0, 0.6786, 1.0, 0.6786, 0.5, 0.6786, 0.5, 0.6786, 1.0, 0.6429, 1.0, 0.6429, 0.5, 0.6429, 0.5, 0.6429, 1.0, 0.6071, 1.0, 0.6071, 0.5, 0.6071, 0.5, 0.6071, 1.0, 0.5714, 1.0, 0.5714, 0.5, 0.5714, 0.5, 0.5714, 1.0, 0.5357, 1.0, 0.5357, 0.5, 0.5357, 0.5, 0.5357, 1.0, 0.5, 1.0, 0.5, 0.5, 0.5, 0.5, 0.5, 1.0, 0.4643, 1.0, 0.4643, 0.5, 0.4643, 0.5, 0.4643, 1.0, 0.4286, 1.0, 0.4286, 0.5, 0.4286, 0.5, 0.4286, 1.0, 0.3929, 1.0, 0.3929, 0.5, 0.3929, 0.5, 0.3929, 1.0, 0.3571, 1.0, 0.3571, 0.5, 0.3571, 0.5, 0.3571, 1.0, 0.3214, 1.0, 0.3214, 0.5, 0.3214, 0.5, 0.3214, 1.0, 0.2857, 1.0, 0.2857, 0.5, 0.2857, 0.5, 0.2857, 1.0, 0.25, 1.0, 0.25, 0.5, 0.25, 0.5, 0.25, 1.0, 0.2143, 1.0, 0.2143, 0.5, 0.2143, 0.5, 0.2143, 1.0, 0.1786, 1.0, 0.1786, 0.5, 0.1786, 0.5, 0.1786, 1.0, 0.1429, 1.0, 0.1429, 0.5, 0.1429, 0.5, 0.1429, 1.0, 0.1071, 1.0, 0.1071, 0.5, 0.1071, 0.5, 0.1071, 1.0, 0.07143, 1.0, 0.07143, 0.5, 0.3034, 0.484, 0.25, 0.49, 0.1966, 0.484, 0.1459, 0.4662, 0.1004, 0.4376, 0.06236, 0.3996, 0.03377, 0.3541, 0.01602, 0.3034, 0.01, 0.25, 0.01602, 0.1966, 0.03377, 0.1459, 0.06236, 0.1004, 0.1004, 0.06236, 0.1459, 0.03377, 0.1966, 0.01602, 0.25, 0.01, 0.3034, 0.01602, 0.3541, 0.03377, 0.3996, 0.06236, 0.4376, 0.1004, 0.4662, 0.1459, 0.484, 0.1966, 0.49, 0.25, 0.484, 0.3034, 0.4662, 0.3541, 0.4376, 0.3996, 0.3996, 0.4376, 0.3541, 0.4662, 0.07143, 0.5, 0.07143, 1.0, 0.03571, 1.0, 0.03571, 0.5, 0.03571, 0.5, 0.03571, 1.0, 1.565e-07, 1.0, 1.565e-07, 0.5, 0.75, 0.49, 0.8034, 0.484, 0.8541, 0.4662, 0.8996, 0.4376, 0.9376, 0.3996, 0.9662, 0.3541, 0.984, 0.3034, 0.99, 0.25, 0.984, 0.1966, 0.9662, 0.1459, 0.9376, 0.1004, 0.8996, 0.06236, 0.8541, 0.03377, 0.8034, 0.01602, 0.75, 0.01, 0.6966, 0.01602, 0.6459, 0.03377, 0.6004, 0.06236, 0.5624, 0.1004, 0.5338, 0.1459, 0.516, 0.1966, 0.51, 0.25, 0.516, 0.3034, 0.5338, 0.3541, 0.5624, 0.3996, 0.6004, 0.4376, 0.6459, 0.4662, 0.6966, 0.484])
me_cylinder.update()
me_cube = bpy.data.meshes.new('Cube')
me_cube.from_pydata([(-0.2502, -0.2616, -0.1938), (-0.3861, -0.4052, 0.08793), (-0.2502, 0.2354, -0.1361), (-0.3861, 0.364, 0.1559), (0.2502, -0.2616, -0.1938), (0.3861, -0.4052, 0.08793), (0.2502, 0.2354, -0.1361), (0.3861, 0.364, 0.1559)], [], [(0, 1, 3, 2), (2, 3, 7, 6), (6, 7, 5, 4), (4, 5, 1, 0), (2, 6, 4, 0), (7, 3, 1, 5)])
_uv = me_cube.uv_layers.new(name='UVMap')
_uv.uv.foreach_set('vector', [0.375, 0.0, 0.625, 0.0, 0.625, 0.25, 0.375, 0.25, 0.375, 0.25, 0.625, 0.25, 0.625, 0.5, 0.375, 0.5, 0.375, 0.5, 0.625, 0.5, 0.625, 0.75, 0.375, 0.75, 0.375, 0.75, 0.625, 0.75, 0.625, 1.0, 0.375, 1.0, 0.125, 0.5, 0.375, 0.5, 0.375, 0.75, 0.125, 0.75, 0.625, 0.5, 0.875, 0.5, 0.875, 0.75, 0.625, 0.75])
me_cube.update()

# ---- objects
ob_empty = bpy.data.objects.new('Empty', None)
ob_plane = bpy.data.objects.new('Plane', me_plane)
ob_cube = bpy.data.objects.new('Cube', me_cube_001)
ob_cylinder = bpy.data.objects.new('Cylinder', me_cylinder)
ob_cube_001 = bpy.data.objects.new('Cube.001', me_cube)

# ---- transforms, parenting, visibility, modifiers, constraints
ob_empty.location = (0.0, 0.0, 0.0)
ob_empty.rotation_euler = (1.571, -0.0, 1.571)
ob_empty.empty_display_type = 'IMAGE'
ob_empty.empty_display_size = 5.0
ob_empty.empty_image_depth = 'BACK'
ob_empty.show_empty_image_perspective = False
ob_empty.empty_image_side = 'FRONT'
ob_plane.location = (0.0, 0.0, 0.0)
ob_plane.rotation_euler = (1.571, -0.0, 1.571)
ob_cube.location = (0.085, 0.1135, -0.12)
ob_cylinder.location = (0.0, 0.1372, 0.5666)
ob_cube_001.location = (1.064e-09, 0.14, 0.9116)

# ---- collection membership
col_collection.objects.link(ob_empty)
col_collection.objects.link(ob_plane)
col_collection.objects.link(ob_cube)
col_collection.objects.link(ob_cylinder)
col_collection.objects.link(ob_cube_001)

# ---- scene / render settings (as saved in the file)
scene.frame_start = 1; scene.frame_end = 250; scene.frame_set(-1)
scene.render.engine = 'BLENDER_EEVEE_NEXT'
bpy.context.view_layer.update()

# ---- added for rendering (the .blend has no active camera and no usable light): camera, sun
cam_auto = bpy.data.cameras.new('AutoCamera')
cam_auto.lens = 50.0
cam_auto.sensor_width = 36.0
cam_auto.clip_end = 1000.0
ob_auto_camera = bpy.data.objects.new('AutoCamera', cam_auto)
scene.collection.objects.link(ob_auto_camera)
ob_auto_camera.location = (2.0581, -2.35031, 1.74441)
ob_auto_camera.rotation_euler = (1.09748, -7.21219e-08, 0.694738)
scene.camera = ob_auto_camera
light_auto_sun = bpy.data.lights.new('AutoSun', 'SUN')
light_auto_sun.energy = 3.0
light_auto_sun.angle = 0.0523599
ob_auto_sun = bpy.data.objects.new('AutoSun', light_auto_sun)
scene.collection.objects.link(ob_auto_sun)
ob_auto_sun.rotation_euler = (0.872665, 0.174533, 0.523599)
bpy.context.view_layer.update()

